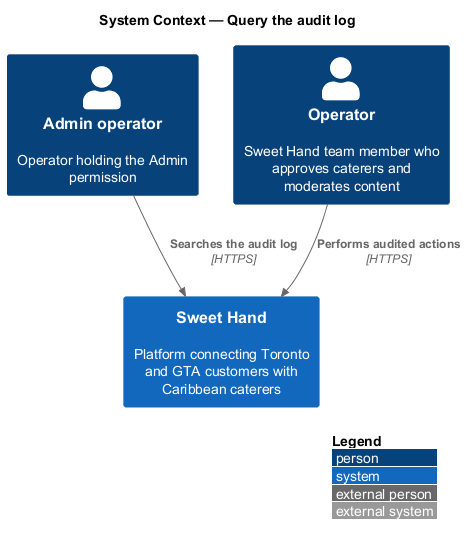

The diagram above was rendered by PlantUML. Its source (embedded in the PNG):
@startuml
!include <C4/C4_Context>
LAYOUT_WITH_LEGEND()
title System Context — Query the audit log

Person(admin, "Admin operator", "Operator holding the Admin permission")
Person(operator, "Operator", "Sweet Hand team member who approves caterers and moderates content")
System(sweethand, "Sweet Hand", "Platform connecting Toronto and GTA customers with Caribbean caterers")

Rel(operator, sweethand, "Performs audited actions", "HTTPS")
Rel(admin, sweethand, "Searches the audit log", "HTTPS")
@enduml